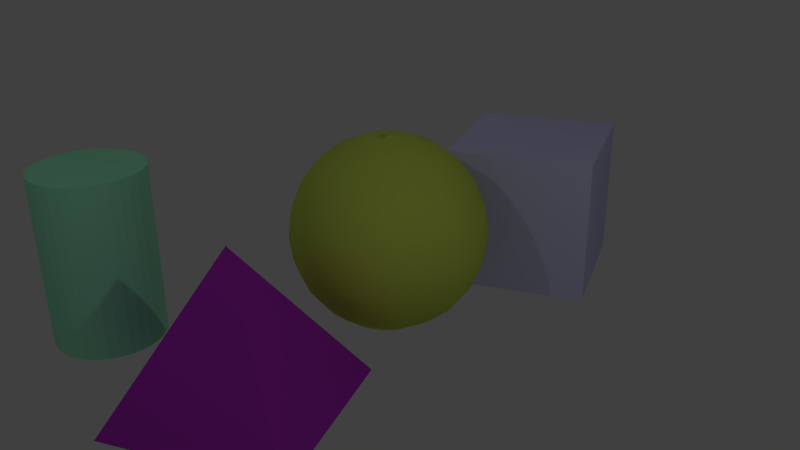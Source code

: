 # Source: testnurbs-all-textured.blend  (saved by Blender 2.74.0; exported with 4.5.12 LTS)
import bpy
from mathutils import Matrix  # noqa: F401  (used for matrix-valued properties, if any)

bpy.ops.wm.read_factory_settings(use_empty=True)
scene = bpy.context.scene
scene.name = 'Scene'

# ---- collections
col_collection_1 = bpy.data.collections.new('Collection 1'); scene.collection.children.link(col_collection_1)

# ---- materials (node trees are filled in below, after node groups)
mat_wire_087224143 = bpy.data.materials.new('wire_087224143')
mat_wire_087224143.alpha_threshold = 0.0
mat_wire_087224143.use_transparent_shadow = False
mat_wire_087224143.diffuse_color = (0.3412, 0.8784, 0.5608, 1.0)
mat_wire_087224143.specular_color = (0.35, 0.35, 0.35)
mat_wire_087224143.roughness = 0.5
mat_wire_087224143.specular_intensity = 1.0
mat_wire_108008136 = bpy.data.materials.new('wire_108008136')
mat_wire_108008136.alpha_threshold = 0.0
mat_wire_108008136.use_transparent_shadow = False
mat_wire_108008136.diffuse_color = (0.4235, 0.0314, 0.5333, 1.0)
mat_wire_108008136.specular_color = (0.35, 0.35, 0.35)
mat_wire_108008136.roughness = 0.5
mat_wire_108008136.specular_intensity = 1.0
mat_wire_148177026 = bpy.data.materials.new('wire_148177026')
mat_wire_148177026.alpha_threshold = 0.0
mat_wire_148177026.use_transparent_shadow = False
mat_wire_148177026.diffuse_color = (0.5804, 0.6941, 0.102, 1.0)
mat_wire_148177026.specular_color = (0.35, 0.35, 0.35)
mat_wire_148177026.roughness = 0.5
mat_wire_148177026.specular_intensity = 1.0
mat_wire_154154229 = bpy.data.materials.new('wire_154154229')
mat_wire_154154229.alpha_threshold = 0.0
mat_wire_154154229.use_transparent_shadow = False
mat_wire_154154229.diffuse_color = (0.6039, 0.6039, 0.898, 1.0)
mat_wire_154154229.specular_color = (0.35, 0.35, 0.35)
mat_wire_154154229.roughness = 0.5
mat_wire_154154229.specular_intensity = 1.0

# ---- material node trees

# ---- world
world_world = bpy.data.worlds.new('World'); scene.world = world_world
world_world.color = (0.05088, 0.05088, 0.05088)
world_world.use_sun_shadow = False
world_world.sun_shadow_jitter_overblur = 0.0
world_world.cycles.sampling_method = 'MANUAL'
world_world.cycles.sample_map_resolution = 256

# ---- cameras
cam_camera = bpy.data.cameras.new('Camera')
cam_camera.clip_end = 100.0
cam_camera.lens = 35.0
cam_camera.sensor_width = 32.0
cam_camera.sensor_height = 18.0
cam_camera.ortho_scale = 7.314
cam_camera.dof.focus_distance = 0.0
cam_camera.dof.aperture_fstop = 128.0

# ---- lights
light_lamp_001 = bpy.data.lights.new('Lamp.001', 'POINT')
light_lamp_001.transmission_factor = 0.0
light_lamp_001.cutoff_distance = 30.0
light_lamp_001.energy = 100.0
light_lamp_001.shadow_buffer_clip_start = 1.001
light_lamp_001.shadow_soft_size = 0.1
light_lamp_001.shadow_maximum_resolution = 0.006
light_lamp_001.use_absolute_resolution = True
light_lamp_001.cycles.use_multiple_importance_sampling = False
light_lamp_003 = bpy.data.lights.new('Lamp.003', 'POINT')
light_lamp_003.transmission_factor = 0.0
light_lamp_003.cutoff_distance = 30.0
light_lamp_003.energy = 100.0
light_lamp_003.shadow_buffer_clip_start = 1.001
light_lamp_003.shadow_soft_size = 0.1
light_lamp_003.shadow_maximum_resolution = 0.006
light_lamp_003.use_absolute_resolution = True
light_lamp_003.cycles.use_multiple_importance_sampling = False
light_lamp_002 = bpy.data.lights.new('Lamp.002', 'POINT')
light_lamp_002.transmission_factor = 0.0
light_lamp_002.cutoff_distance = 30.0
light_lamp_002.energy = 100.0
light_lamp_002.shadow_buffer_clip_start = 1.001
light_lamp_002.shadow_soft_size = 0.1
light_lamp_002.shadow_maximum_resolution = 0.006
light_lamp_002.use_absolute_resolution = True
light_lamp_002.cycles.use_multiple_importance_sampling = False
light_lamp = bpy.data.lights.new('Lamp', 'POINT')
light_lamp.transmission_factor = 0.0
light_lamp.cutoff_distance = 30.0
light_lamp.energy = 100.0
light_lamp.shadow_buffer_clip_start = 1.001
light_lamp.shadow_soft_size = 0.1
light_lamp.shadow_maximum_resolution = 0.006
light_lamp.use_absolute_resolution = True
light_lamp.cycles.use_multiple_importance_sampling = False

# ---- meshes
me_cylinder_001 = bpy.data.meshes.new('Cylinder.001')
me_cylinder_001.from_pydata([(0.0, 0.7254, -1.156), (0.0, 0.7254, 1.156), (0.1415, 0.7115, -1.156), (0.1415, 0.7115, 1.156), (0.2776, 0.6702, -1.156), (0.2776, 0.6702, 1.156), (0.403, 0.6032, -1.156), (0.403, 0.6032, 1.156), (0.5129, 0.5129, -1.156), (0.5129, 0.5129, 1.156), (0.6032, 0.403, -1.156), (0.6032, 0.403, 1.156), (0.6702, 0.2776, -1.156), (0.6702, 0.2776, 1.156), (0.7115, 0.1415, -1.156), (0.7115, 0.1415, 1.156), (0.7254, 5.477e-08, -1.156), (0.7254, 5.477e-08, 1.156), (0.7115, -0.1415, -1.156), (0.7115, -0.1415, 1.156), (0.6702, -0.2776, -1.156), (0.6702, -0.2776, 1.156), (0.6032, -0.403, -1.156), (0.6032, -0.403, 1.156), (0.5129, -0.5129, -1.156), (0.5129, -0.5129, 1.156), (0.403, -0.6032, -1.156), (0.403, -0.6032, 1.156), (0.2776, -0.6702, -1.156), (0.2776, -0.6702, 1.156), (0.1415, -0.7115, -1.156), (0.1415, -0.7115, 1.156), (-2.364e-07, -0.7254, -1.156), (-2.364e-07, -0.7254, 1.156), (-0.1415, -0.7115, -1.156), (-0.1415, -0.7115, 1.156), (-0.2776, -0.6702, -1.156), (-0.2776, -0.6702, 1.156), (-0.403, -0.6032, -1.156), (-0.403, -0.6032, 1.156), (-0.5129, -0.5129, -1.156), (-0.5129, -0.5129, 1.156), (-0.6032, -0.403, -1.156), (-0.6032, -0.403, 1.156), (-0.6702, -0.2776, -1.156), (-0.6702, -0.2776, 1.156), (-0.7115, -0.1415, -1.156), (-0.7115, -0.1415, 1.156), (-0.7254, 7.005e-07, -1.156), (-0.7254, 7.005e-07, 1.156), (-0.7115, 0.1415, -1.156), (-0.7115, 0.1415, 1.156), (-0.6702, 0.2776, -1.156), (-0.6702, 0.2776, 1.156), (-0.6032, 0.403, -1.156), (-0.6032, 0.403, 1.156), (-0.5129, 0.5129, -1.156), (-0.5129, 0.5129, 1.156), (-0.403, 0.6032, -1.156), (-0.403, 0.6032, 1.156), (-0.2776, 0.6702, -1.156), (-0.2776, 0.6702, 1.156), (-0.1415, 0.7115, -1.156), (-0.1415, 0.7115, 1.156), (-1.182e-07, 0.0, 1.156), (-1.182e-07, 0.0, -1.156)], [], [(1, 3, 2), (3, 5, 4), (5, 7, 6), (7, 9, 8), (9, 11, 10), (11, 13, 12), (13, 15, 14), (15, 17, 16), (17, 19, 18), (19, 21, 20), (21, 23, 22), (23, 25, 24), (25, 27, 26), (27, 29, 28), (29, 31, 30), (31, 33, 32), (33, 35, 34), (35, 37, 36), (37, 39, 38), (39, 41, 40), (41, 43, 42), (43, 45, 44), (45, 47, 46), (47, 49, 48), (49, 51, 50), (51, 53, 52), (53, 55, 54), (55, 57, 56), (57, 59, 58), (59, 61, 60), (29, 64, 31), (63, 1, 0), (61, 63, 62), (33, 31, 64), (27, 64, 29), (25, 64, 27), (23, 64, 25), (21, 64, 23), (19, 64, 21), (17, 64, 19), (15, 64, 17), (13, 64, 15), (11, 64, 13), (9, 64, 11), (7, 64, 9), (5, 64, 7), (3, 64, 5), (1, 64, 3), (63, 64, 1), (61, 64, 63), (59, 64, 61), (57, 64, 59), (55, 64, 57), (53, 64, 55), (51, 64, 53), (49, 64, 51), (47, 64, 49), (45, 64, 47), (43, 64, 45), (41, 64, 43), (39, 64, 41), (37, 64, 39), (35, 64, 37), (33, 64, 35), (32, 65, 30), (30, 65, 28), (28, 65, 26), (26, 65, 24), (24, 65, 22), (22, 65, 20), (20, 65, 18), (18, 65, 16), (16, 65, 14), (14, 65, 12), (12, 65, 10), (10, 65, 8), (8, 65, 6), (6, 65, 4), (4, 65, 2), (2, 65, 0), (0, 65, 62), (62, 65, 60), (60, 65, 58), (58, 65, 56), (56, 65, 54), (54, 65, 52), (52, 65, 50), (50, 65, 48), (48, 65, 46), (46, 65, 44), (44, 65, 42), (42, 65, 40), (40, 65, 38), (38, 65, 36), (36, 65, 34), (32, 34, 65), (0, 1, 2), (2, 3, 4), (4, 5, 6), (6, 7, 8), (8, 9, 10), (10, 11, 12), (12, 13, 14), (14, 15, 16), (16, 17, 18), (18, 19, 20), (20, 21, 22), (22, 23, 24), (24, 25, 26), (26, 27, 28), (28, 29, 30), (30, 31, 32), (32, 33, 34), (34, 35, 36), (36, 37, 38), (38, 39, 40), (40, 41, 42), (42, 43, 44), (44, 45, 46), (46, 47, 48), (48, 49, 50), (50, 51, 52), (52, 53, 54), (54, 55, 56), (56, 57, 58), (58, 59, 60), (62, 63, 0), (60, 61, 62)])
_uv = me_cylinder_001.uv_layers.new(name='UVMap')
_uv.uv.foreach_set('vector', [0.7499, 0.5082, 0.7187, 0.5082, 0.7187, 0.000145, 0.7187, 0.5082, 0.6874, 0.5082, 0.6874, 0.0001459, 0.6874, 0.5082, 0.6562, 0.5082, 0.6562, 0.0001468, 0.6562, 0.5082, 0.625, 0.5082, 0.625, 0.0001476, 0.625, 0.5082, 0.5937, 0.5082, 0.5937, 0.0001484, 0.5937, 0.5082, 0.5625, 0.5082, 0.5625, 0.0001492, 0.5625, 0.5082, 0.5312, 0.5082, 0.5312, 0.0001498, 0.5312, 0.5082, 0.5, 0.5082, 0.5, 0.0001505, 0.5, 0.5082, 0.4688, 0.5082, 0.4687, 0.0001511, 0.4688, 0.5082, 0.4375, 0.5082, 0.4375, 0.0001517, 0.4375, 0.5082, 0.4063, 0.5082, 0.4063, 0.0001522, 0.4063, 0.5082, 0.375, 0.5082, 0.375, 0.0001527, 0.375, 0.5082, 0.3438, 0.5082, 0.3438, 0.0001531, 0.3438, 0.5082, 0.3126, 0.5082, 0.3125, 0.0001535, 0.3126, 0.5082, 0.2813, 0.5082, 0.2813, 0.0001538, 0.2813, 0.5082, 0.2501, 0.5082, 0.2501, 0.0001541, 0.2501, 0.5082, 0.2188, 0.5082, 0.2188, 0.0001544, 0.2188, 0.5082, 0.1876, 0.5082, 0.1876, 0.0001546, 0.1876, 0.5082, 0.1563, 0.5082, 0.1563, 0.0001547, 0.1563, 0.5082, 0.1251, 0.5082, 0.1251, 0.0001548, 0.1251, 0.5082, 0.09386, 0.5082, 0.09386, 0.0001549, 0.09386, 0.5082, 0.06262, 0.5082, 0.06262, 0.0001549, 0.06262, 0.5082, 0.03138, 0.5082, 0.03138, 0.0001548, 0.03138, 0.5082, 0.0001347, 0.5082, 0.0001371, 0.0001547, 0.9999, 0.5082, 0.9686, 0.5082, 0.9686, 0.0001361, 0.9686, 0.5082, 0.9374, 0.5082, 0.9374, 0.0001373, 0.9374, 0.5082, 0.9061, 0.5082, 0.9061, 0.0001386, 0.9061, 0.5082, 0.8749, 0.5082, 0.8749, 0.0001398, 0.8749, 0.5082, 0.8437, 0.5082, 0.8436, 0.0001409, 0.8437, 0.5082, 0.8124, 0.5082, 0.8124, 0.000142, 0.5773, 0.5439, 0.4762, 0.6671, 0.5513, 0.5265, 0.7812, 0.5082, 0.7499, 0.5082, 0.7499, 0.000144, 0.8124, 0.5082, 0.7812, 0.5082, 0.7812, 0.000143, 0.5225, 0.5146, 0.5513, 0.5265, 0.4762, 0.6671, 0.5994, 0.566, 0.4762, 0.6671, 0.5773, 0.5439, 0.6168, 0.592, 0.4762, 0.6671, 0.5994, 0.566, 0.6287, 0.6208, 0.4762, 0.6671, 0.6168, 0.592, 0.6348, 0.6515, 0.4762, 0.6671, 0.6287, 0.6208, 0.6348, 0.6827, 0.4762, 0.6671, 0.6348, 0.6515, 0.6287, 0.7134, 0.4762, 0.6671, 0.6348, 0.6827, 0.6168, 0.7422, 0.4762, 0.6671, 0.6287, 0.7134, 0.5994, 0.7682, 0.4762, 0.6671, 0.6168, 0.7422, 0.5773, 0.7903, 0.4762, 0.6671, 0.5994, 0.7682, 0.5513, 0.8076, 0.4762, 0.6671, 0.5773, 0.7903, 0.5225, 0.8196, 0.4762, 0.6671, 0.5513, 0.8076, 0.4918, 0.8257, 0.4762, 0.6671, 0.5225, 0.8196, 0.4606, 0.8257, 0.4762, 0.6671, 0.4918, 0.8257, 0.4299, 0.8196, 0.4762, 0.6671, 0.4606, 0.8257, 0.4011, 0.8076, 0.4762, 0.6671, 0.4299, 0.8196, 0.3751, 0.7903, 0.4762, 0.6671, 0.4011, 0.8076, 0.353, 0.7682, 0.4762, 0.6671, 0.3751, 0.7903, 0.3357, 0.7422, 0.4762, 0.6671, 0.353, 0.7682, 0.3237, 0.7134, 0.4762, 0.6671, 0.3357, 0.7422, 0.3176, 0.6827, 0.4762, 0.6671, 0.3237, 0.7134, 0.3176, 0.6515, 0.4762, 0.6671, 0.3176, 0.6827, 0.3237, 0.6208, 0.4762, 0.6671, 0.3176, 0.6515, 0.3357, 0.592, 0.4762, 0.6671, 0.3237, 0.6208, 0.353, 0.566, 0.4762, 0.6671, 0.3357, 0.592, 0.3751, 0.5439, 0.4762, 0.6671, 0.353, 0.566, 0.4011, 0.5265, 0.4762, 0.6671, 0.3751, 0.5439, 0.4299, 0.5146, 0.4762, 0.6671, 0.4011, 0.5265, 0.4606, 0.5085, 0.4762, 0.6671, 0.4299, 0.5146, 0.4918, 0.5085, 0.4762, 0.6671, 0.4606, 0.5085, 0.5225, 0.5146, 0.4762, 0.6671, 0.4918, 0.5085, 0.205, 0.8196, 0.1587, 0.6671, 0.2339, 0.8076, 0.2339, 0.8076, 0.1587, 0.6671, 0.2598, 0.7903, 0.2598, 0.7903, 0.1587, 0.6671, 0.2819, 0.7682, 0.2819, 0.7682, 0.1587, 0.6671, 0.2993, 0.7422, 0.2993, 0.7422, 0.1587, 0.6671, 0.3112, 0.7134, 0.3112, 0.7134, 0.1587, 0.6671, 0.3173, 0.6827, 0.3173, 0.6827, 0.1587, 0.6671, 0.3173, 0.6515, 0.3173, 0.6515, 0.1587, 0.6671, 0.3112, 0.6208, 0.3112, 0.6208, 0.1587, 0.6671, 0.2993, 0.592, 0.2993, 0.592, 0.1587, 0.6671, 0.2819, 0.566, 0.2819, 0.566, 0.1587, 0.6671, 0.2598, 0.5439, 0.2598, 0.5439, 0.1587, 0.6671, 0.2339, 0.5265, 0.2339, 0.5265, 0.1587, 0.6671, 0.205, 0.5146, 0.205, 0.5146, 0.1587, 0.6671, 0.1744, 0.5085, 0.1744, 0.5085, 0.1587, 0.6671, 0.1431, 0.5085, 0.1431, 0.5085, 0.1587, 0.6671, 0.1125, 0.5146, 0.1125, 0.5146, 0.1587, 0.6671, 0.08361, 0.5265, 0.08361, 0.5265, 0.1587, 0.6671, 0.05763, 0.5439, 0.05763, 0.5439, 0.1587, 0.6671, 0.03554, 0.566, 0.03554, 0.566, 0.1587, 0.6671, 0.01819, 0.592, 0.01819, 0.592, 0.1587, 0.6671, 0.00623, 0.6208, 0.00623, 0.6208, 0.1587, 0.6671, 0.0001347, 0.6515, 0.0001347, 0.6515, 0.1587, 0.6671, 0.0001347, 0.6827, 0.0001347, 0.6827, 0.1587, 0.6671, 0.00623, 0.7134, 0.00623, 0.7134, 0.1587, 0.6671, 0.01819, 0.7422, 0.01819, 0.7422, 0.1587, 0.6671, 0.03554, 0.7682, 0.03554, 0.7682, 0.1587, 0.6671, 0.05763, 0.7903, 0.05763, 0.7903, 0.1587, 0.6671, 0.08361, 0.8076, 0.08361, 0.8076, 0.1587, 0.6671, 0.1125, 0.8196, 0.1125, 0.8196, 0.1587, 0.6671, 0.1431, 0.8257, 0.1431, 0.8257, 0.1587, 0.6671, 0.1744, 0.8257, 0.205, 0.8196, 0.1744, 0.8257, 0.1587, 0.6671, 0.7499, 0.000144, 0.7499, 0.5082, 0.7187, 0.000145, 0.7187, 0.000145, 0.7187, 0.5082, 0.6874, 0.0001459, 0.6874, 0.0001459, 0.6874, 0.5082, 0.6562, 0.0001468, 0.6562, 0.0001468, 0.6562, 0.5082, 0.625, 0.0001476, 0.625, 0.0001476, 0.625, 0.5082, 0.5937, 0.0001484, 0.5937, 0.0001484, 0.5937, 0.5082, 0.5625, 0.0001492, 0.5625, 0.0001492, 0.5625, 0.5082, 0.5312, 0.0001498, 0.5312, 0.0001498, 0.5312, 0.5082, 0.5, 0.0001505, 0.5, 0.0001505, 0.5, 0.5082, 0.4687, 0.0001511, 0.4687, 0.0001511, 0.4688, 0.5082, 0.4375, 0.0001517, 0.4375, 0.0001517, 0.4375, 0.5082, 0.4063, 0.0001522, 0.4063, 0.0001522, 0.4063, 0.5082, 0.375, 0.0001527, 0.375, 0.0001527, 0.375, 0.5082, 0.3438, 0.0001531, 0.3438, 0.0001531, 0.3438, 0.5082, 0.3125, 0.0001535, 0.3125, 0.0001535, 0.3126, 0.5082, 0.2813, 0.0001538, 0.2813, 0.0001538, 0.2813, 0.5082, 0.2501, 0.0001541, 0.2501, 0.0001541, 0.2501, 0.5082, 0.2188, 0.0001544, 0.2188, 0.0001544, 0.2188, 0.5082, 0.1876, 0.0001546, 0.1876, 0.0001546, 0.1876, 0.5082, 0.1563, 0.0001547, 0.1563, 0.0001547, 0.1563, 0.5082, 0.1251, 0.0001548, 0.1251, 0.0001548, 0.1251, 0.5082, 0.09386, 0.0001549, 0.09386, 0.0001549, 0.09386, 0.5082, 0.06262, 0.0001549, 0.06262, 0.0001549, 0.06262, 0.5082, 0.03138, 0.0001548, 0.03138, 0.0001548, 0.03138, 0.5082, 0.0001371, 0.0001547, 0.9998, 0.0001347, 0.9999, 0.5082, 0.9686, 0.0001361, 0.9686, 0.0001361, 0.9686, 0.5082, 0.9374, 0.0001373, 0.9374, 0.0001373, 0.9374, 0.5082, 0.9061, 0.0001386, 0.9061, 0.0001386, 0.9061, 0.5082, 0.8749, 0.0001398, 0.8749, 0.0001398, 0.8749, 0.5082, 0.8436, 0.0001409, 0.8436, 0.0001409, 0.8437, 0.5082, 0.8124, 0.000142, 0.7812, 0.000143, 0.7812, 0.5082, 0.7499, 0.000144, 0.8124, 0.000142, 0.8124, 0.5082, 0.7812, 0.000143])
me_cylinder_001.materials.append(mat_wire_087224143)
me_cylinder_001.use_remesh_preserve_volume = False
me_cylinder_001.use_remesh_preserve_attributes = False
me_cylinder_001.use_mirror_vertex_groups = False
me_cylinder_001.update()
me_pyramid = bpy.data.meshes.new('Pyramid')
me_pyramid.from_pydata([(-1.018, -2.384e-07, 0.7865), (-1.018, -4.768e-07, -0.7919), (1.018, -4.768e-07, -0.7919), (1.018, -2.384e-07, 0.7865), (0.0, 1.715, -2.794e-07)], [], [(1, 2, 3), (1, 3, 0), (1, 0, 4), (4, 2, 1), (4, 3, 2), (3, 4, 0)])
_uv = me_pyramid.uv_layers.new(name='UVMap')
_uv.uv.foreach_set('vector', [0.9805, 0.9805, 0.9961, 0.9805, 0.9961, 0.9961, 0.9805, 0.9805, 0.9961, 0.9961, 0.9805, 0.9961, 0.9785, 0.9785, 0.001953, 0.9785, 0.4884, 0.4884, 0.4884, 0.4884, 0.9785, 0.001953, 0.9785, 0.9785, 0.4884, 0.4884, 0.001953, 0.001953, 0.9785, 0.001953, 0.001953, 0.001953, 0.4884, 0.4884, 0.001953, 0.9785])
me_pyramid.materials.append(mat_wire_108008136)
me_pyramid.use_remesh_preserve_volume = False
me_pyramid.use_remesh_preserve_attributes = False
me_pyramid.use_mirror_vertex_groups = False
me_pyramid.update()
me_sphere = bpy.data.meshes.new('Sphere')
me_sphere.from_pydata([(0.0, 0.1702, -1.293), (0.3196, 0.0, -1.265), (0.0, 0.0, -1.305), (0.0, 0.4993, -1.205), (0.0, 0.6523, -1.13), (0.2768, 0.6523, -1.096), (0.3086, 0.3376, -1.221), (0.0, 0.3376, -1.26), (0.0, 0.7941, -1.036), (0.0, 0.9224, -0.9236), (0.2262, 0.9224, -0.8956), (0.0, 1.035, -0.7954), (0.0, 1.13, -0.6523), (0.1598, 1.13, -0.6325), (0.0608, 1.26, -0.3272), (0.0815, 1.26, -0.3227), (0.0402, 1.26, -0.3303), (0.0, 1.26, -0.3328), (0.0, 1.205, -0.4967), (0.0, 1.305, 0.0), (0.0, 1.293, -0.1656), (0.0, 1.305, 0.0), (-0.0788, -1.13, -0.6475), (0.0, -1.13, -0.6523), (0.0, -1.205, -0.4967), (0.0, -1.26, -0.3328), (0.0, -1.293, -0.1656), (0.0, -1.305, 0.0), (-0.1598, -1.13, -0.6325), (0.0, -1.035, -0.7954), (0.0, -0.9224, -0.9236), (-0.2262, -0.9224, -0.8956), (0.0, -0.7941, -1.036), (-0.2768, -0.6523, -1.096), (0.0, -0.6523, -1.13), (0.0, -0.4993, -1.205), (-0.3086, -0.3376, -1.221), (0.0, -0.3376, -1.26), (0.0, -0.1702, -1.293), (-0.3196, 0.0, -1.265), (-0.3086, 0.3376, -1.221), (-0.2768, 0.6523, -1.096), (-0.2262, 0.9224, -0.8956), (-0.1598, 1.13, -0.6325), (-0.0402, 1.26, -0.3303), (-0.0608, 1.26, -0.3272), (-0.0815, 1.26, -0.3227), (0.0, -1.305, 0.0), (-0.319, -1.13, -0.569), (-0.4517, -0.9224, -0.8056), (-0.5526, -0.6523, -0.9856), (-0.6161, -0.3376, -1.099), (-0.638, 0.0, -1.138), (-0.6161, 0.3376, -1.099), (-0.5526, 0.6523, -0.9856), (-0.4517, 0.9224, -0.8057), (-0.319, 1.13, -0.569), (-0.1627, 1.26, -0.2903), (-0.4599, -1.13, -0.4598), (-0.569, -1.13, -0.319), (-0.6512, -0.9224, -0.651), (-0.8056, -0.9224, -0.4517), (-0.7966, -0.6523, -0.7964), (-0.9856, -0.6523, -0.5526), (-0.8881, -0.3376, -0.8879), (-1.099, -0.3376, -0.6161), (-0.9198, 0.0, -0.9196), (-1.138, 0.0, -0.638), (-0.8881, 0.3376, -0.8879), (-1.099, 0.3376, -0.6161), (-0.7966, 0.6523, -0.7964), (-0.9856, 0.6523, -0.5526), (-0.6512, 0.9224, -0.651), (-0.8057, 0.9224, -0.4517), (-0.4599, 1.13, -0.4598), (-0.569, 1.13, -0.319), (-0.2003, 1.26, -0.265), (-0.2346, 1.26, -0.2346), (-0.2903, 1.26, -0.1627), (-0.636, -1.13, -0.1629), (-0.6585, -1.13, 0.0), (-0.6363, -1.13, 0.1629), (0.0, -1.305, 0.0), (-0.569, -1.13, 0.319), (-0.9005, -0.9224, -0.2306), (-0.9324, -0.9224, 0.0), (-0.9009, -0.9224, 0.2306), (-0.8056, -0.9224, 0.4517), (-1.102, -0.6523, -0.2821), (-1.141, -0.6523, 0.0), (-1.102, -0.6523, 0.2821), (-0.9856, -0.6523, 0.5526), (-1.228, -0.3376, -0.3145), (-1.272, -0.3376, 0.0), (-1.229, -0.3376, 0.3145), (-1.099, -0.3376, 0.6161), (-1.272, 0.0, -0.3258), (-1.317, 0.0, 0.0), (-1.273, 0.0, 0.3258), (-1.138, 0.0, 0.638), (-1.228, 0.3376, -0.3145), (-1.272, 0.3376, 0.0), (-1.229, 0.3376, 0.3145), (-1.099, 0.3376, 0.6161), (-1.102, 0.6523, -0.2821), (-1.141, 0.6523, 0.0), (-1.102, 0.6523, 0.2821), (-0.9856, 0.6523, 0.5526), (-0.9005, 0.9224, -0.2306), (-0.9324, 0.9224, 0.0), (-0.9009, 0.9224, 0.2306), (-0.8057, 0.9224, 0.4517), (-0.636, 1.13, -0.1629), (-0.6585, 1.13, 0.0), (-0.6363, 1.13, 0.1629), (-0.569, 1.13, 0.319), (-0.3244, 1.26, -0.0831), (-0.3359, 1.26, 0.0), (-0.3246, 1.26, 0.0831), (-0.2903, 1.26, 0.1627), (0.0, 1.305, 0.0), (-0.319, -1.13, 0.569), (-0.4517, -0.9224, 0.8056), (-0.5526, -0.6523, 0.9856), (-0.6161, -0.3376, 1.099), (-0.638, 0.0, 1.138), (-0.6161, 0.3376, 1.099), (-0.5526, 0.6523, 0.9856), (-0.4517, 0.9224, 0.8057), (-0.319, 1.13, 0.569), (-0.1627, 1.26, 0.2903), (-0.1631, -1.13, 0.6325), (0.0, -1.13, 0.6523), (-0.231, -0.9224, 0.8956), (0.0, -0.9224, 0.9236), (-0.2826, -0.6523, 1.096), (0.0, -0.6523, 1.13), (-0.3151, -0.3376, 1.221), (0.0, -0.3376, 1.26), (-0.3263, 0.0, 1.265), (0.0, 0.0, 1.305), (-0.3151, 0.3376, 1.221), (0.0, 0.3376, 1.26), (-0.2826, 0.6523, 1.096), (0.0, 0.6523, 1.13), (-0.231, 0.9224, 0.8956), (0.0, 0.9224, 0.9236), (-0.1631, 1.13, 0.6325), (0.0, 1.13, 0.6523), (-0.0832, 1.26, 0.3227), (0.0, 1.26, 0.3328), (0.1631, -1.13, 0.6325), (0.0, -1.305, 0.0), (0.319, -1.13, 0.569), (0.231, -0.9224, 0.8956), (0.4517, -0.9224, 0.8056), (0.2826, -0.6523, 1.096), (0.5526, -0.6523, 0.9856), (0.3151, -0.3376, 1.221), (0.6161, -0.3376, 1.099), (0.3263, 0.0, 1.265), (0.638, 0.0, 1.138), (0.3151, 0.3376, 1.221), (0.6161, 0.3376, 1.099), (0.2826, 0.6523, 1.096), (0.5526, 0.6523, 0.9856), (0.231, 0.9224, 0.8956), (0.4517, 0.9224, 0.8057), (0.1631, 1.13, 0.6325), (0.319, 1.13, 0.569), (0.0832, 1.26, 0.3227), (0.1627, 1.26, 0.2903), (0.0, 1.305, 0.0), (0.569, -1.13, 0.319), (0.8056, -0.9224, 0.4517), (0.9856, -0.6523, 0.5526), (1.099, -0.3376, 0.6161), (1.138, 0.0, 0.638), (1.099, 0.3376, 0.6161), (0.9856, 0.6523, 0.5526), (0.8057, 0.9224, 0.4517), (0.569, 1.13, 0.319), (0.2903, 1.26, 0.1627), (0.6363, -1.13, 0.1629), (0.6585, -1.13, 0.0), (0.636, -1.13, -0.1629), (0.569, -1.13, -0.319), (0.9009, -0.9224, 0.2306), (0.9324, -0.9224, 0.0), (0.9005, -0.9224, -0.2306), (0.8056, -0.9224, -0.4517), (1.102, -0.6523, 0.2821), (1.141, -0.6523, 0.0), (1.102, -0.6523, -0.2821), (0.9856, -0.6523, -0.5526), (1.229, -0.3376, 0.3145), (1.272, -0.3376, 0.0), (1.228, -0.3376, -0.3145), (1.099, -0.3376, -0.6161), (1.273, 0.0, 0.3258), (1.317, 0.0, 0.0), (1.272, 0.0, -0.3258), (1.138, 0.0, -0.638), (1.229, 0.3376, 0.3145), (1.272, 0.3376, 0.0), (1.228, 0.3376, -0.3145), (1.099, 0.3376, -0.6161), (1.102, 0.6523, 0.2821), (1.141, 0.6523, 0.0), (1.102, 0.6523, -0.2821), (0.9856, 0.6523, -0.5526), (0.9009, 0.9224, 0.2306), (0.9324, 0.9224, 0.0), (0.9005, 0.9224, -0.2306), (0.8057, 0.9224, -0.4517), (0.6363, 1.13, 0.1629), (0.6585, 1.13, 0.0), (0.636, 1.13, -0.1629), (0.569, 1.13, -0.319), (0.3246, 1.26, 0.0831), (0.3359, 1.26, 0.0), (0.3244, 1.26, -0.0831), (0.2903, 1.26, -0.1627), (0.4599, -1.13, -0.4598), (0.319, -1.13, -0.569), (0.6512, -0.9224, -0.651), (0.4517, -0.9224, -0.8056), (0.7966, -0.6523, -0.7964), (0.5526, -0.6523, -0.9856), (0.8881, -0.3376, -0.8879), (0.6161, -0.3376, -1.099), (0.9198, 0.0, -0.9196), (0.638, 0.0, -1.138), (0.8881, 0.3376, -0.8879), (0.6161, 0.3376, -1.099), (0.7966, 0.6523, -0.7964), (0.5526, 0.6523, -0.9856), (0.6512, 0.9224, -0.651), (0.4517, 0.9224, -0.8057), (0.4599, 1.13, -0.4598), (0.319, 1.13, -0.569), (0.2346, 1.26, -0.2346), (0.2003, 1.26, -0.265), (0.1627, 1.26, -0.2903), (0.1598, -1.13, -0.6325), (0.2262, -0.9224, -0.8956), (0.2768, -0.6523, -1.096), (0.3086, -0.3376, -1.221), (0.0788, -1.13, -0.6475)], [], [(0, 1, 2), (3, 4, 5), (3, 5, 6), (3, 6, 7), (8, 9, 10), (8, 10, 5), (8, 5, 4), (11, 12, 13), (11, 13, 10), (11, 10, 9), (14, 15, 13), (16, 14, 13), (17, 16, 13), (18, 17, 13), (12, 18, 13), (15, 14, 19), (14, 16, 19), (20, 21, 19), (20, 19, 16), (20, 16, 17), (22, 23, 24), (22, 24, 25), (22, 25, 26), (22, 26, 27), (27, 28, 22), (22, 29, 23), (22, 30, 29), (31, 30, 22), (28, 31, 22), (32, 30, 31), (32, 31, 33), (32, 33, 34), (35, 34, 33), (35, 33, 36), (35, 36, 37), (38, 37, 36), (38, 36, 39), (38, 39, 2), (0, 2, 39), (0, 39, 40), (0, 40, 7), (3, 7, 40), (3, 40, 41), (3, 41, 4), (8, 4, 41), (8, 41, 42), (8, 42, 9), (11, 9, 42), (11, 42, 43), (11, 43, 12), (44, 17, 18), (44, 18, 12), (45, 44, 12), (46, 45, 12), (43, 46, 12), (20, 17, 44), (20, 44, 21), (44, 45, 21), (45, 46, 21), (27, 47, 48), (27, 48, 28), (28, 48, 49), (28, 49, 31), (31, 49, 50), (31, 50, 33), (33, 50, 51), (33, 51, 36), (36, 51, 52), (36, 52, 39), (39, 52, 53), (39, 53, 40), (40, 53, 54), (40, 54, 41), (41, 54, 55), (41, 55, 42), (42, 55, 56), (42, 56, 43), (43, 56, 57), (43, 57, 46), (46, 57, 19), (46, 19, 21), (47, 58, 48), (47, 59, 58), (48, 58, 60), (48, 60, 49), (58, 59, 61), (58, 61, 60), (49, 60, 62), (49, 62, 50), (60, 61, 63), (60, 63, 62), (50, 62, 64), (50, 64, 51), (62, 63, 65), (62, 65, 64), (51, 64, 66), (51, 66, 52), (64, 65, 67), (64, 67, 66), (52, 66, 68), (52, 68, 53), (66, 67, 69), (66, 69, 68), (53, 68, 70), (53, 70, 54), (68, 69, 71), (68, 71, 70), (54, 70, 72), (54, 72, 55), (70, 71, 73), (70, 73, 72), (55, 72, 74), (55, 74, 56), (72, 73, 75), (72, 75, 74), (76, 57, 56), (76, 56, 74), (76, 74, 77), (74, 75, 78), (74, 78, 77), (57, 76, 19), (76, 77, 19), (77, 78, 19), (47, 79, 59), (47, 80, 79), (47, 81, 80), (82, 83, 81), (59, 79, 84), (59, 84, 61), (79, 80, 85), (79, 85, 84), (80, 81, 86), (80, 86, 85), (81, 83, 87), (81, 87, 86), (61, 84, 88), (61, 88, 63), (84, 85, 89), (84, 89, 88), (85, 86, 90), (85, 90, 89), (86, 87, 91), (86, 91, 90), (63, 88, 92), (63, 92, 65), (88, 89, 93), (88, 93, 92), (89, 90, 94), (89, 94, 93), (90, 91, 95), (90, 95, 94), (65, 92, 96), (65, 96, 67), (92, 93, 97), (92, 97, 96), (93, 94, 98), (93, 98, 97), (94, 95, 99), (94, 99, 98), (67, 96, 100), (67, 100, 69), (96, 97, 101), (96, 101, 100), (97, 98, 102), (97, 102, 101), (98, 99, 103), (98, 103, 102), (69, 100, 104), (69, 104, 71), (100, 101, 105), (100, 105, 104), (101, 102, 106), (101, 106, 105), (102, 103, 107), (102, 107, 106), (71, 104, 108), (71, 108, 73), (104, 105, 109), (104, 109, 108), (105, 106, 110), (105, 110, 109), (106, 107, 111), (106, 111, 110), (73, 108, 112), (73, 112, 75), (108, 109, 113), (108, 113, 112), (109, 110, 114), (109, 114, 113), (110, 111, 115), (110, 115, 114), (75, 112, 116), (75, 116, 78), (112, 113, 117), (112, 117, 116), (113, 114, 118), (113, 118, 117), (114, 115, 119), (114, 119, 118), (78, 116, 19), (116, 117, 19), (117, 118, 120), (118, 119, 120), (82, 121, 83), (83, 121, 122), (83, 122, 87), (87, 122, 123), (87, 123, 91), (91, 123, 124), (91, 124, 95), (95, 124, 125), (95, 125, 99), (99, 125, 126), (99, 126, 103), (103, 126, 127), (103, 127, 107), (107, 127, 128), (107, 128, 111), (111, 128, 129), (111, 129, 115), (115, 129, 130), (115, 130, 119), (119, 130, 120), (82, 131, 121), (82, 132, 131), (121, 131, 133), (121, 133, 122), (131, 132, 134), (131, 134, 133), (122, 133, 135), (122, 135, 123), (133, 134, 136), (133, 136, 135), (123, 135, 137), (123, 137, 124), (135, 136, 138), (135, 138, 137), (124, 137, 139), (124, 139, 125), (137, 138, 140), (137, 140, 139), (125, 139, 141), (125, 141, 126), (139, 140, 142), (139, 142, 141), (126, 141, 143), (126, 143, 127), (141, 142, 144), (141, 144, 143), (127, 143, 145), (127, 145, 128), (143, 144, 146), (143, 146, 145), (128, 145, 147), (128, 147, 129), (145, 146, 148), (145, 148, 147), (129, 147, 149), (129, 149, 130), (147, 148, 150), (147, 150, 149), (130, 149, 120), (149, 150, 120), (82, 151, 132), (152, 153, 151), (132, 151, 154), (132, 154, 134), (151, 153, 155), (151, 155, 154), (134, 154, 156), (134, 156, 136), (154, 155, 157), (154, 157, 156), (136, 156, 158), (136, 158, 138), (156, 157, 159), (156, 159, 158), (138, 158, 160), (138, 160, 140), (158, 159, 161), (158, 161, 160), (140, 160, 162), (140, 162, 142), (160, 161, 163), (160, 163, 162), (142, 162, 164), (142, 164, 144), (162, 163, 165), (162, 165, 164), (144, 164, 166), (144, 166, 146), (164, 165, 167), (164, 167, 166), (146, 166, 168), (146, 168, 148), (166, 167, 169), (166, 169, 168), (148, 168, 170), (148, 170, 150), (168, 169, 171), (168, 171, 170), (150, 170, 172), (170, 171, 172), (152, 173, 153), (153, 173, 174), (153, 174, 155), (155, 174, 175), (155, 175, 157), (157, 175, 176), (157, 176, 159), (159, 176, 177), (159, 177, 161), (161, 177, 178), (161, 178, 163), (163, 178, 179), (163, 179, 165), (165, 179, 180), (165, 180, 167), (167, 180, 181), (167, 181, 169), (169, 181, 182), (169, 182, 171), (171, 182, 172), (152, 183, 173), (152, 184, 183), (152, 185, 184), (27, 186, 185), (173, 183, 187), (173, 187, 174), (183, 184, 188), (183, 188, 187), (184, 185, 189), (184, 189, 188), (185, 186, 190), (185, 190, 189), (174, 187, 191), (174, 191, 175), (187, 188, 192), (187, 192, 191), (188, 189, 193), (188, 193, 192), (189, 190, 194), (189, 194, 193), (175, 191, 195), (175, 195, 176), (191, 192, 196), (191, 196, 195), (192, 193, 197), (192, 197, 196), (193, 194, 198), (193, 198, 197), (176, 195, 199), (176, 199, 177), (195, 196, 200), (195, 200, 199), (196, 197, 201), (196, 201, 200), (197, 198, 202), (197, 202, 201), (177, 199, 203), (177, 203, 178), (199, 200, 204), (199, 204, 203), (200, 201, 205), (200, 205, 204), (201, 202, 206), (201, 206, 205), (178, 203, 207), (178, 207, 179), (203, 204, 208), (203, 208, 207), (204, 205, 209), (204, 209, 208), (205, 206, 210), (205, 210, 209), (179, 207, 211), (179, 211, 180), (207, 208, 212), (207, 212, 211), (208, 209, 213), (208, 213, 212), (209, 210, 214), (209, 214, 213), (180, 211, 215), (180, 215, 181), (211, 212, 216), (211, 216, 215), (212, 213, 217), (212, 217, 216), (213, 214, 218), (213, 218, 217), (181, 215, 219), (181, 219, 182), (215, 216, 220), (215, 220, 219), (216, 217, 221), (216, 221, 220), (217, 218, 222), (217, 222, 221), (182, 219, 172), (219, 220, 172), (220, 221, 21), (221, 222, 21), (27, 223, 186), (27, 224, 223), (186, 223, 225), (186, 225, 190), (223, 224, 226), (223, 226, 225), (190, 225, 227), (190, 227, 194), (225, 226, 228), (225, 228, 227), (194, 227, 229), (194, 229, 198), (227, 228, 230), (227, 230, 229), (198, 229, 231), (198, 231, 202), (229, 230, 232), (229, 232, 231), (202, 231, 233), (202, 233, 206), (231, 232, 234), (231, 234, 233), (206, 233, 235), (206, 235, 210), (233, 234, 236), (233, 236, 235), (210, 235, 237), (210, 237, 214), (235, 236, 238), (235, 238, 237), (214, 237, 239), (214, 239, 218), (237, 238, 240), (237, 240, 239), (218, 239, 241), (218, 241, 222), (242, 241, 239), (242, 239, 240), (242, 240, 243), (222, 241, 21), (241, 242, 21), (242, 243, 21), (27, 47, 244), (27, 244, 224), (224, 244, 245), (224, 245, 226), (226, 245, 246), (226, 246, 228), (228, 246, 247), (228, 247, 230), (230, 247, 1), (230, 1, 232), (232, 1, 6), (232, 6, 234), (234, 6, 5), (234, 5, 236), (236, 5, 10), (236, 10, 238), (238, 10, 13), (238, 13, 240), (240, 13, 15), (240, 15, 243), (243, 15, 19), (243, 19, 21), (47, 248, 244), (23, 248, 47), (24, 23, 47), (25, 24, 47), (26, 25, 47), (27, 26, 47), (248, 245, 244), (30, 245, 248), (29, 30, 248), (23, 29, 248), (32, 34, 246), (32, 246, 245), (32, 245, 30), (35, 37, 247), (35, 247, 246), (35, 246, 34), (38, 2, 1), (38, 1, 247), (38, 247, 37), (0, 7, 6), (0, 6, 1)])
me_sphere.polygons.foreach_set('use_smooth', [True] * 488)
_k = set([(19, 117), (21, 220), (27, 185), (47, 81), (81, 82), (82, 151), (117, 120), (120, 150), (150, 172), (151, 152), (152, 185), (172, 220)])
me_sphere.attributes.new('sharp_edge', 'BOOLEAN', 'EDGE').data.foreach_set('value', [ (min(e.vertices), max(e.vertices)) in _k for e in me_sphere.edges])
_uv = me_sphere.uv_layers.new(name='UVMap')
_uv.uv.foreach_set('vector', [1.0, 0.5418, 0.9625, 0.5, 1.0, 0.5, 1.0, 0.6255, 1.0, 0.6672, 0.9625, 0.6665, 1.0, 0.6255, 0.9625, 0.6665, 0.9625, 0.5833, 1.0, 0.6255, 0.9625, 0.5833, 1.0, 0.5837, 1.0, 0.7089, 1.0, 0.7506, 0.9625, 0.7498, 1.0, 0.7089, 0.9625, 0.7498, 0.9625, 0.6665, 1.0, 0.7089, 0.9625, 0.6665, 1.0, 0.6672, 1.0, 0.7925, 1.0, 0.8347, 0.9625, 0.834, 1.0, 0.7925, 0.9625, 0.834, 0.9625, 0.7498, 1.0, 0.7925, 0.9625, 0.7498, 1.0, 0.7506, 0.9722, 0.9189, 0.9625, 0.9188, 0.9625, 0.834, 0.9817, 0.919, 0.9722, 0.9189, 0.9625, 0.834, 1.0, 0.9192, 0.9817, 0.919, 0.9625, 0.834, 1.0, 0.8771, 1.0, 0.9192, 0.9625, 0.834, 1.0, 0.8347, 1.0, 0.8771, 0.9625, 0.834, 0.9625, 0.9188, 0.9722, 0.9189, 0.9722, 1.0, 0.9722, 0.9189, 0.9817, 0.919, 0.9817, 1.0, 1.0, 0.9604, 1.0, 1.0, 0.9817, 1.0, 1.0, 0.9604, 0.9817, 1.0, 0.9817, 0.919, 1.0, 0.9604, 0.9817, 0.919, 1.0, 0.9192, 0.0183, 0.1657, 0.0, 0.1653, 0.0, 0.1229, 0.0183, 0.1657, 0.0, 0.1229, 0.0, 0.0808, 0.0183, 0.1657, 0.0, 0.0808, 0.0, 0.0396, 0.0183, 0.1657, 0.0, 0.0396, 0.0, 0.0, 0.0183, 0.0, 0.0375, 0.166, 0.0183, 0.1657, 0.0183, 0.1657, 0.0, 0.2075, 0.0, 0.1653, 0.0183, 0.1657, 0.0, 0.2494, 0.0, 0.2075, 0.0375, 0.2502, 0.0, 0.2494, 0.0183, 0.1657, 0.0375, 0.166, 0.0375, 0.2502, 0.0183, 0.1657, 0.0, 0.2911, 0.0, 0.2494, 0.0375, 0.2502, 0.0, 0.2911, 0.0375, 0.2502, 0.0375, 0.3335, 0.0, 0.2911, 0.0375, 0.3335, 0.0, 0.3328, 0.0, 0.3745, 0.0, 0.3328, 0.0375, 0.3335, 0.0, 0.3745, 0.0375, 0.3335, 0.0375, 0.4167, 0.0, 0.3745, 0.0375, 0.4167, 0.0, 0.4163, 0.0, 0.4582, 0.0, 0.4163, 0.0375, 0.4167, 0.0, 0.4582, 0.0375, 0.4167, 0.0375, 0.5, 0.0, 0.4582, 0.0375, 0.5, 0.0, 0.5, 0.0, 0.5418, 0.0, 0.5, 0.0375, 0.5, 0.0, 0.5418, 0.0375, 0.5, 0.0375, 0.5833, 0.0, 0.5418, 0.0375, 0.5833, 0.0, 0.5837, 0.0, 0.6255, 0.0, 0.5837, 0.0375, 0.5833, 0.0, 0.6255, 0.0375, 0.5833, 0.0375, 0.6665, 0.0, 0.6255, 0.0375, 0.6665, 0.0, 0.6672, 0.0, 0.7089, 0.0, 0.6672, 0.0375, 0.6665, 0.0, 0.7089, 0.0375, 0.6665, 0.0375, 0.7498, 0.0, 0.7089, 0.0375, 0.7498, 0.0, 0.7506, 0.0, 0.7925, 0.0, 0.7506, 0.0375, 0.7498, 0.0, 0.7925, 0.0375, 0.7498, 0.0375, 0.834, 0.0, 0.7925, 0.0375, 0.834, 0.0, 0.8347, 0.0183, 0.919, 0.0, 0.9192, 0.0, 0.8771, 0.0183, 0.919, 0.0, 0.8771, 0.0, 0.8347, 0.0278, 0.9189, 0.0183, 0.919, 0.0, 0.8347, 0.0375, 0.9188, 0.0278, 0.9189, 0.0, 0.8347, 0.0375, 0.834, 0.0375, 0.9188, 0.0, 0.8347, 0.0, 0.9604, 0.0, 0.9192, 0.0183, 0.919, 0.0, 0.9604, 0.0183, 0.919, 0.0183, 1.0, 0.0183, 0.919, 0.0278, 0.9189, 0.0278, 1.0, 0.0278, 0.9189, 0.0375, 0.9188, 0.0375, 1.0, 0.0375, 0.0, 0.0778, 0.0, 0.0778, 0.167, 0.0375, 0.0, 0.0778, 0.167, 0.0375, 0.166, 0.0375, 0.166, 0.0778, 0.167, 0.0778, 0.2513, 0.0375, 0.166, 0.0778, 0.2513, 0.0375, 0.2502, 0.0375, 0.2502, 0.0778, 0.2513, 0.0778, 0.3345, 0.0375, 0.2502, 0.0778, 0.3345, 0.0375, 0.3335, 0.0375, 0.3335, 0.0778, 0.3345, 0.0778, 0.4173, 0.0375, 0.3335, 0.0778, 0.4173, 0.0375, 0.4167, 0.0375, 0.4167, 0.0778, 0.4173, 0.0778, 0.5, 0.0375, 0.4167, 0.0778, 0.5, 0.0375, 0.5, 0.0375, 0.5, 0.0778, 0.5, 0.0778, 0.5827, 0.0375, 0.5, 0.0778, 0.5827, 0.0375, 0.5833, 0.0375, 0.5833, 0.0778, 0.5827, 0.0778, 0.6655, 0.0375, 0.5833, 0.0778, 0.6655, 0.0375, 0.6665, 0.0375, 0.6665, 0.0778, 0.6655, 0.0778, 0.7487, 0.0375, 0.6665, 0.0778, 0.7487, 0.0375, 0.7498, 0.0375, 0.7498, 0.0778, 0.7487, 0.0778, 0.833, 0.0375, 0.7498, 0.0778, 0.833, 0.0375, 0.834, 0.0375, 0.834, 0.0778, 0.833, 0.0778, 0.9182, 0.0375, 0.834, 0.0778, 0.9182, 0.0375, 0.9188, 0.0375, 0.9188, 0.0778, 0.9182, 0.0778, 1.0, 0.0375, 0.9188, 0.0778, 1.0, 0.0375, 1.0, 0.0778, 0.0, 0.1204, 0.1686, 0.0778, 0.167, 0.1204, 0.0, 0.1637, 0.1702, 0.1204, 0.1686, 0.0778, 0.167, 0.1204, 0.1686, 0.1204, 0.2531, 0.0778, 0.167, 0.1204, 0.2531, 0.0778, 0.2513, 0.1204, 0.1686, 0.1637, 0.1702, 0.1637, 0.2549, 0.1204, 0.1686, 0.1637, 0.2549, 0.1204, 0.2531, 0.0778, 0.2513, 0.1204, 0.2531, 0.1204, 0.336, 0.0778, 0.2513, 0.1204, 0.336, 0.0778, 0.3345, 0.1204, 0.2531, 0.1637, 0.2549, 0.1637, 0.3376, 0.1204, 0.2531, 0.1637, 0.3376, 0.1204, 0.336, 0.0778, 0.3345, 0.1204, 0.336, 0.1204, 0.4182, 0.0778, 0.3345, 0.1204, 0.4182, 0.0778, 0.4173, 0.1204, 0.336, 0.1637, 0.3376, 0.1637, 0.4191, 0.1204, 0.336, 0.1637, 0.4191, 0.1204, 0.4182, 0.0778, 0.4173, 0.1204, 0.4182, 0.1204, 0.5, 0.0778, 0.4173, 0.1204, 0.5, 0.0778, 0.5, 0.1204, 0.4182, 0.1637, 0.4191, 0.1637, 0.5, 0.1204, 0.4182, 0.1637, 0.5, 0.1204, 0.5, 0.0778, 0.5, 0.1204, 0.5, 0.1204, 0.5818, 0.0778, 0.5, 0.1204, 0.5818, 0.0778, 0.5827, 0.1204, 0.5, 0.1637, 0.5, 0.1637, 0.5809, 0.1204, 0.5, 0.1637, 0.5809, 0.1204, 0.5818, 0.0778, 0.5827, 0.1204, 0.5818, 0.1204, 0.664, 0.0778, 0.5827, 0.1204, 0.664, 0.0778, 0.6655, 0.1204, 0.5818, 0.1637, 0.5809, 0.1637, 0.6624, 0.1204, 0.5818, 0.1637, 0.6624, 0.1204, 0.664, 0.0778, 0.6655, 0.1204, 0.664, 0.1204, 0.7469, 0.0778, 0.6655, 0.1204, 0.7469, 0.0778, 0.7487, 0.1204, 0.664, 0.1637, 0.6624, 0.1637, 0.7451, 0.1204, 0.664, 0.1637, 0.7451, 0.1204, 0.7469, 0.0778, 0.7487, 0.1204, 0.7469, 0.1204, 0.8314, 0.0778, 0.7487, 0.1204, 0.8314, 0.0778, 0.833, 0.1204, 0.7469, 0.1637, 0.7451, 0.1637, 0.8298, 0.1204, 0.7469, 0.1637, 0.8298, 0.1204, 0.8314, 0.0989, 0.9178, 0.0778, 0.9182, 0.0778, 0.833, 0.0989, 0.9178, 0.0778, 0.833, 0.1204, 0.8314, 0.0989, 0.9178, 0.1204, 0.8314, 0.1204, 0.9173, 0.1204, 0.8314, 0.1637, 0.8298, 0.1637, 0.9164, 0.1204, 0.8314, 0.1637, 0.9164, 0.1204, 0.9173, 0.0778, 0.9182, 0.0989, 0.9178, 0.0989, 1.0, 0.0989, 0.9178, 0.1204, 0.9173, 0.1204, 1.0, 0.1204, 0.9173, 0.1637, 0.9164, 0.1637, 1.0, 0.1637, 0.0, 0.2064, 0.1713, 0.1637, 0.1702, 0.2064, 0.0, 0.2486, 0.1717, 0.2064, 0.1713, 0.2486, 0.0, 0.2909, 0.1716, 0.2486, 0.1717, 0.2909, 0.0, 0.3338, 0.1709, 0.2909, 0.1716, 0.1637, 0.1702, 0.2064, 0.1713, 0.2064, 0.2562, 0.1637, 0.1702, 0.2064, 0.2562, 0.1637, 0.2549, 0.2064, 0.1713, 0.2486, 0.1717, 0.2486, 0.2567, 0.2064, 0.1713, 0.2486, 0.2567, 0.2064, 0.2562, 0.2486, 0.1717, 0.2909, 0.1716, 0.2909, 0.2565, 0.2486, 0.1717, 0.2909, 0.2565, 0.2486, 0.2567, 0.2909, 0.1716, 0.3338, 0.1709, 0.3338, 0.2558, 0.2909, 0.1716, 0.3338, 0.2558, 0.2909, 0.2565, 0.1637, 0.2549, 0.2064, 0.2562, 0.2064, 0.3387, 0.1637, 0.2549, 0.2064, 0.3387, 0.1637, 0.3376, 0.2064, 0.2562, 0.2486, 0.2567, 0.2486, 0.3391, 0.2064, 0.2562, 0.2486, 0.3391, 0.2064, 0.3387, 0.2486, 0.2567, 0.2909, 0.2565, 0.2909, 0.339, 0.2486, 0.2567, 0.2909, 0.339, 0.2486, 0.3391, 0.2909, 0.2565, 0.3338, 0.2558, 0.3338, 0.3384, 0.2909, 0.2565, 0.3338, 0.3384, 0.2909, 0.339, 0.1637, 0.3376, 0.2064, 0.3387, 0.2064, 0.4197, 0.1637, 0.3376, 0.2064, 0.4197, 0.1637, 0.4191, 0.2064, 0.3387, 0.2486, 0.3391, 0.2486, 0.42, 0.2064, 0.3387, 0.2486, 0.42, 0.2064, 0.4197, 0.2486, 0.3391, 0.2909, 0.339, 0.2909, 0.4199, 0.2486, 0.3391, 0.2909, 0.4199, 0.2486, 0.42, 0.2909, 0.339, 0.3338, 0.3384, 0.3338, 0.4195, 0.2909, 0.339, 0.3338, 0.4195, 0.2909, 0.4199, 0.1637, 0.4191, 0.2064, 0.4197, 0.2064, 0.5, 0.1637, 0.4191, 0.2064, 0.5, 0.1637, 0.5, 0.2064, 0.4197, 0.2486, 0.42, 0.2486, 0.5, 0.2064, 0.4197, 0.2486, 0.5, 0.2064, 0.5, 0.2486, 0.42, 0.2909, 0.4199, 0.2909, 0.5, 0.2486, 0.42, 0.2909, 0.5, 0.2486, 0.5, 0.2909, 0.4199, 0.3338, 0.4195, 0.3338, 0.5, 0.2909, 0.4199, 0.3338, 0.5, 0.2909, 0.5, 0.1637, 0.5, 0.2064, 0.5, 0.2064, 0.5803, 0.1637, 0.5, 0.2064, 0.5803, 0.1637, 0.5809, 0.2064, 0.5, 0.2486, 0.5, 0.2486, 0.58, 0.2064, 0.5, 0.2486, 0.58, 0.2064, 0.5803, 0.2486, 0.5, 0.2909, 0.5, 0.2909, 0.5801, 0.2486, 0.5, 0.2909, 0.5801, 0.2486, 0.58, 0.2909, 0.5, 0.3338, 0.5, 0.3338, 0.5805, 0.2909, 0.5, 0.3338, 0.5805, 0.2909, 0.5801, 0.1637, 0.5809, 0.2064, 0.5803, 0.2064, 0.6613, 0.1637, 0.5809, 0.2064, 0.6613, 0.1637, 0.6624, 0.2064, 0.5803, 0.2486, 0.58, 0.2486, 0.6609, 0.2064, 0.5803, 0.2486, 0.6609, 0.2064, 0.6613, 0.2486, 0.58, 0.2909, 0.5801, 0.2909, 0.661, 0.2486, 0.58, 0.2909, 0.661, 0.2486, 0.6609, 0.2909, 0.5801, 0.3338, 0.5805, 0.3338, 0.6616, 0.2909, 0.5801, 0.3338, 0.6616, 0.2909, 0.661, 0.1637, 0.6624, 0.2064, 0.6613, 0.2064, 0.7438, 0.1637, 0.6624, 0.2064, 0.7438, 0.1637, 0.7451, 0.2064, 0.6613, 0.2486, 0.6609, 0.2486, 0.7433, 0.2064, 0.6613, 0.2486, 0.7433, 0.2064, 0.7438, 0.2486, 0.6609, 0.2909, 0.661, 0.2909, 0.7435, 0.2486, 0.6609, 0.2909, 0.7435, 0.2486, 0.7433, 0.2909, 0.661, 0.3338, 0.6616, 0.3338, 0.7442, 0.2909, 0.661, 0.3338, 0.7442, 0.2909, 0.7435, 0.1637, 0.7451, 0.2064, 0.7438, 0.2064, 0.8287, 0.1637, 0.7451, 0.2064, 0.8287, 0.1637, 0.8298, 0.2064, 0.7438, 0.2486, 0.7433, 0.2486, 0.8283, 0.2064, 0.7438, 0.2486, 0.8283, 0.2064, 0.8287, 0.2486, 0.7433, 0.2909, 0.7435, 0.2909, 0.8284, 0.2486, 0.7433, 0.2909, 0.8284, 0.2486, 0.8283, 0.2909, 0.7435, 0.3338, 0.7442, 0.3338, 0.8291, 0.2909, 0.7435, 0.3338, 0.8291, 0.2909, 0.8284, 0.1637, 0.8298, 0.2064, 0.8287, 0.2064, 0.9158, 0.1637, 0.8298, 0.2064, 0.9158, 0.1637, 0.9164, 0.2064, 0.8287, 0.2486, 0.8283, 0.2486, 0.9155, 0.2064, 0.8287, 0.2486, 0.9155, 0.2064, 0.9158, 0.2486, 0.8283, 0.2909, 0.8284, 0.2909, 0.9156, 0.2486, 0.8283, 0.2909, 0.9156, 0.2486, 0.9155, 0.2909, 0.8284, 0.3338, 0.8291, 0.3338, 0.916, 0.2909, 0.8284, 0.3338, 0.916, 0.2909, 0.9156, 0.1637, 0.9164, 0.2064, 0.9158, 0.2064, 1.0, 0.2064, 0.9158, 0.2486, 0.9155, 0.2486, 1.0, 0.2486, 0.9155, 0.2909, 0.9156, 0.2909, 1.0, 0.2909, 0.9156, 0.3338, 0.916, 0.3338, 1.0, 0.3338, 0.0, 0.4202, 0.1688, 0.3338, 0.1709, 0.3338, 0.1709, 0.4202, 0.1688, 0.4202, 0.2533, 0.3338, 0.1709, 0.4202, 0.2533, 0.3338, 0.2558, 0.3338, 0.2558, 0.4202, 0.2533, 0.4202, 0.3362, 0.3338, 0.2558, 0.4202, 0.3362, 0.3338, 0.3384, 0.3338, 0.3384, 0.4202, 0.3362, 0.4202, 0.4183, 0.3338, 0.3384, 0.4202, 0.4183, 0.3338, 0.4195, 0.3338, 0.4195, 0.4202, 0.4183, 0.4202, 0.5, 0.3338, 0.4195, 0.4202, 0.5, 0.3338, 0.5, 0.3338, 0.5, 0.4202, 0.5, 0.4202, 0.5817, 0.3338, 0.5, 0.4202, 0.5817, 0.3338, 0.5805, 0.3338, 0.5805, 0.4202, 0.5817, 0.4202, 0.6638, 0.3338, 0.5805, 0.4202, 0.6638, 0.3338, 0.6616, 0.3338, 0.6616, 0.4202, 0.6638, 0.4202, 0.7467, 0.3338, 0.6616, 0.4202, 0.7467, 0.3338, 0.7442, 0.3338, 0.7442, 0.4202, 0.7467, 0.4202, 0.8312, 0.3338, 0.7442, 0.4202, 0.8312, 0.3338, 0.8291, 0.3338, 0.8291, 0.4202, 0.8312, 0.4202, 0.9172, 0.3338, 0.8291, 0.4202, 0.9172, 0.3338, 0.916, 0.3338, 0.916, 0.4202, 0.9172, 0.4202, 1.0, 0.4202, 0.0, 0.4608, 0.1682, 0.4202, 0.1688, 0.4608, 0.0, 0.5, 0.168, 0.4608, 0.1682, 0.4202, 0.1688, 0.4608, 0.1682, 0.4608, 0.2526, 0.4202, 0.1688, 0.4608, 0.2526, 0.4202, 0.2533, 0.4608, 0.1682, 0.5, 0.168, 0.5, 0.2524, 0.4608, 0.1682, 0.5, 0.2524, 0.4608, 0.2526, 0.4202, 0.2533, 0.4608, 0.2526, 0.4608, 0.3356, 0.4202, 0.2533, 0.4608, 0.3356, 0.4202, 0.3362, 0.4608, 0.2526, 0.5, 0.2524, 0.5, 0.3354, 0.4608, 0.2526, 0.5, 0.3354, 0.4608, 0.3356, 0.4202, 0.3362, 0.4608, 0.3356, 0.4608, 0.4179, 0.4202, 0.3362, 0.4608, 0.4179, 0.4202, 0.4183, 0.4608, 0.3356, 0.5, 0.3354, 0.5, 0.4178, 0.4608, 0.3356, 0.5, 0.4178, 0.4608, 0.4179, 0.4202, 0.4183, 0.4608, 0.4179, 0.4608, 0.5, 0.4202, 0.4183, 0.4608, 0.5, 0.4202, 0.5, 0.4608, 0.4179, 0.5, 0.4178, 0.5, 0.5, 0.4608, 0.4179, 0.5, 0.5, 0.4608, 0.5, 0.4202, 0.5, 0.4608, 0.5, 0.4608, 0.5821, 0.4202, 0.5, 0.4608, 0.5821, 0.4202, 0.5817, 0.4608, 0.5, 0.5, 0.5, 0.5, 0.5822, 0.4608, 0.5, 0.5, 0.5822, 0.4608, 0.5821, 0.4202, 0.5817, 0.4608, 0.5821, 0.4608, 0.6644, 0.4202, 0.5817, 0.4608, 0.6644, 0.4202, 0.6638, 0.4608, 0.5821, 0.5, 0.5822, 0.5, 0.6646, 0.4608, 0.5821, 0.5, 0.6646, 0.4608, 0.6644, 0.4202, 0.6638, 0.4608, 0.6644, 0.4608, 0.7474, 0.4202, 0.6638, 0.4608, 0.7474, 0.4202, 0.7467, 0.4608, 0.6644, 0.5, 0.6646, 0.5, 0.7476, 0.4608, 0.6644, 0.5, 0.7476, 0.4608, 0.7474, 0.4202, 0.7467, 0.4608, 0.7474, 0.4608, 0.8318, 0.4202, 0.7467, 0.4608, 0.8318, 0.4202, 0.8312, 0.4608, 0.7474, 0.5, 0.7476, 0.5, 0.832, 0.4608, 0.7474, 0.5, 0.832, 0.4608, 0.8318, 0.4202, 0.8312, 0.4608, 0.8318, 0.4608, 0.9176, 0.4202, 0.8312, 0.4608, 0.9176, 0.4202, 0.9172, 0.4608, 0.8318, 0.5, 0.832, 0.5, 0.9177, 0.4608, 0.8318, 0.5, 0.9177, 0.4608, 0.9176, 0.4202, 0.9172, 0.4608, 0.9176, 0.4608, 1.0, 0.4608, 0.9176, 0.5, 0.9177, 0.5, 1.0, 0.5, 0.0, 0.5392, 0.1682, 0.5, 0.168, 0.5392, 0.0, 0.5798, 0.1688, 0.5392, 0.1682, 0.5, 0.168, 0.5392, 0.1682, 0.5392, 0.2526, 0.5, 0.168, 0.5392, 0.2526, 0.5, 0.2524, 0.5392, 0.1682, 0.5798, 0.1688, 0.5798, 0.2533, 0.5392, 0.1682, 0.5798, 0.2533, 0.5392, 0.2526, 0.5, 0.2524, 0.5392, 0.2526, 0.5392, 0.3356, 0.5, 0.2524, 0.5392, 0.3356, 0.5, 0.3354, 0.5392, 0.2526, 0.5798, 0.2533, 0.5798, 0.3362, 0.5392, 0.2526, 0.5798, 0.3362, 0.5392, 0.3356, 0.5, 0.3354, 0.5392, 0.3356, 0.5392, 0.4179, 0.5, 0.3354, 0.5392, 0.4179, 0.5, 0.4178, 0.5392, 0.3356, 0.5798, 0.3362, 0.5798, 0.4183, 0.5392, 0.3356, 0.5798, 0.4183, 0.5392, 0.4179, 0.5, 0.4178, 0.5392, 0.4179, 0.5392, 0.5, 0.5, 0.4178, 0.5392, 0.5, 0.5, 0.5, 0.5392, 0.4179, 0.5798, 0.4183, 0.5798, 0.5, 0.5392, 0.4179, 0.5798, 0.5, 0.5392, 0.5, 0.5, 0.5, 0.5392, 0.5, 0.5392, 0.5821, 0.5, 0.5, 0.5392, 0.5821, 0.5, 0.5822, 0.5392, 0.5, 0.5798, 0.5, 0.5798, 0.5817, 0.5392, 0.5, 0.5798, 0.5817, 0.5392, 0.5821, 0.5, 0.5822, 0.5392, 0.5821, 0.5392, 0.6644, 0.5, 0.5822, 0.5392, 0.6644, 0.5, 0.6646, 0.5392, 0.5821, 0.5798, 0.5817, 0.5798, 0.6638, 0.5392, 0.5821, 0.5798, 0.6638, 0.5392, 0.6644, 0.5, 0.6646, 0.5392, 0.6644, 0.5392, 0.7474, 0.5, 0.6646, 0.5392, 0.7474, 0.5, 0.7476, 0.5392, 0.6644, 0.5798, 0.6638, 0.5798, 0.7467, 0.5392, 0.6644, 0.5798, 0.7467, 0.5392, 0.7474, 0.5, 0.7476, 0.5392, 0.7474, 0.5392, 0.8318, 0.5, 0.7476, 0.5392, 0.8318, 0.5, 0.832, 0.5392, 0.7474, 0.5798, 0.7467, 0.5798, 0.8312, 0.5392, 0.7474, 0.5798, 0.8312, 0.5392, 0.8318, 0.5, 0.832, 0.5392, 0.8318, 0.5392, 0.9176, 0.5, 0.832, 0.5392, 0.9176, 0.5, 0.9177, 0.5392, 0.8318, 0.5798, 0.8312, 0.5798, 0.9172, 0.5392, 0.8318, 0.5798, 0.9172, 0.5392, 0.9176, 0.5, 0.9177, 0.5392, 0.9176, 0.5392, 1.0, 0.5392, 0.9176, 0.5798, 0.9172, 0.5798, 1.0, 0.5798, 0.0, 0.6662, 0.1709, 0.5798, 0.1688, 0.5798, 0.1688, 0.6662, 0.1709, 0.6662, 0.2558, 0.5798, 0.1688, 0.6662, 0.2558, 0.5798, 0.2533, 0.5798, 0.2533, 0.6662, 0.2558, 0.6662, 0.3384, 0.5798, 0.2533, 0.6662, 0.3384, 0.5798, 0.3362, 0.5798, 0.3362, 0.6662, 0.3384, 0.6662, 0.4195, 0.5798, 0.3362, 0.6662, 0.4195, 0.5798, 0.4183, 0.5798, 0.4183, 0.6662, 0.4195, 0.6662, 0.5, 0.5798, 0.4183, 0.6662, 0.5, 0.5798, 0.5, 0.5798, 0.5, 0.6662, 0.5, 0.6662, 0.5805, 0.5798, 0.5, 0.6662, 0.5805, 0.5798, 0.5817, 0.5798, 0.5817, 0.6662, 0.5805, 0.6662, 0.6616, 0.5798, 0.5817, 0.6662, 0.6616, 0.5798, 0.6638, 0.5798, 0.6638, 0.6662, 0.6616, 0.6662, 0.7442, 0.5798, 0.6638, 0.6662, 0.7442, 0.5798, 0.7467, 0.5798, 0.7467, 0.6662, 0.7442, 0.6662, 0.8291, 0.5798, 0.7467, 0.6662, 0.8291, 0.5798, 0.8312, 0.5798, 0.8312, 0.6662, 0.8291, 0.6662, 0.916, 0.5798, 0.8312, 0.6662, 0.916, 0.5798, 0.9172, 0.5798, 0.9172, 0.6662, 0.916, 0.6662, 1.0, 0.6662, 0.0, 0.7091, 0.1716, 0.6662, 0.1709, 0.7091, 0.0, 0.7514, 0.1717, 0.7091, 0.1716, 0.7514, 0.0, 0.7936, 0.1713, 0.7514, 0.1717, 0.7936, 0.0, 0.8363, 0.1702, 0.7936, 0.1713, 0.6662, 0.1709, 0.7091, 0.1716, 0.7091, 0.2565, 0.6662, 0.1709, 0.7091, 0.2565, 0.6662, 0.2558, 0.7091, 0.1716, 0.7514, 0.1717, 0.7514, 0.2567, 0.7091, 0.1716, 0.7514, 0.2567, 0.7091, 0.2565, 0.7514, 0.1717, 0.7936, 0.1713, 0.7936, 0.2562, 0.7514, 0.1717, 0.7936, 0.2562, 0.7514, 0.2567, 0.7936, 0.1713, 0.8363, 0.1702, 0.8363, 0.2549, 0.7936, 0.1713, 0.8363, 0.2549, 0.7936, 0.2562, 0.6662, 0.2558, 0.7091, 0.2565, 0.7091, 0.339, 0.6662, 0.2558, 0.7091, 0.339, 0.6662, 0.3384, 0.7091, 0.2565, 0.7514, 0.2567, 0.7514, 0.3391, 0.7091, 0.2565, 0.7514, 0.3391, 0.7091, 0.339, 0.7514, 0.2567, 0.7936, 0.2562, 0.7936, 0.3387, 0.7514, 0.2567, 0.7936, 0.3387, 0.7514, 0.3391, 0.7936, 0.2562, 0.8363, 0.2549, 0.8363, 0.3376, 0.7936, 0.2562, 0.8363, 0.3376, 0.7936, 0.3387, 0.6662, 0.3384, 0.7091, 0.339, 0.7091, 0.4199, 0.6662, 0.3384, 0.7091, 0.4199, 0.6662, 0.4195, 0.7091, 0.339, 0.7514, 0.3391, 0.7514, 0.42, 0.7091, 0.339, 0.7514, 0.42, 0.7091, 0.4199, 0.7514, 0.3391, 0.7936, 0.3387, 0.7936, 0.4197, 0.7514, 0.3391, 0.7936, 0.4197, 0.7514, 0.42, 0.7936, 0.3387, 0.8363, 0.3376, 0.8363, 0.4191, 0.7936, 0.3387, 0.8363, 0.4191, 0.7936, 0.4197, 0.6662, 0.4195, 0.7091, 0.4199, 0.7091, 0.5, 0.6662, 0.4195, 0.7091, 0.5, 0.6662, 0.5, 0.7091, 0.4199, 0.7514, 0.42, 0.7514, 0.5, 0.7091, 0.4199, 0.7514, 0.5, 0.7091, 0.5, 0.7514, 0.42, 0.7936, 0.4197, 0.7936, 0.5, 0.7514, 0.42, 0.7936, 0.5, 0.7514, 0.5, 0.7936, 0.4197, 0.8363, 0.4191, 0.8363, 0.5, 0.7936, 0.4197, 0.8363, 0.5, 0.7936, 0.5, 0.6662, 0.5, 0.7091, 0.5, 0.7091, 0.5801, 0.6662, 0.5, 0.7091, 0.5801, 0.6662, 0.5805, 0.7091, 0.5, 0.7514, 0.5, 0.7514, 0.58, 0.7091, 0.5, 0.7514, 0.58, 0.7091, 0.5801, 0.7514, 0.5, 0.7936, 0.5, 0.7936, 0.5803, 0.7514, 0.5, 0.7936, 0.5803, 0.7514, 0.58, 0.7936, 0.5, 0.8363, 0.5, 0.8363, 0.5809, 0.7936, 0.5, 0.8363, 0.5809, 0.7936, 0.5803, 0.6662, 0.5805, 0.7091, 0.5801, 0.7091, 0.661, 0.6662, 0.5805, 0.7091, 0.661, 0.6662, 0.6616, 0.7091, 0.5801, 0.7514, 0.58, 0.7514, 0.6609, 0.7091, 0.5801, 0.7514, 0.6609, 0.7091, 0.661, 0.7514, 0.58, 0.7936, 0.5803, 0.7936, 0.6613, 0.7514, 0.58, 0.7936, 0.6613, 0.7514, 0.6609, 0.7936, 0.5803, 0.8363, 0.5809, 0.8363, 0.6624, 0.7936, 0.5803, 0.8363, 0.6624, 0.7936, 0.6613, 0.6662, 0.6616, 0.7091, 0.661, 0.7091, 0.7435, 0.6662, 0.6616, 0.7091, 0.7435, 0.6662, 0.7442, 0.7091, 0.661, 0.7514, 0.6609, 0.7514, 0.7433, 0.7091, 0.661, 0.7514, 0.7433, 0.7091, 0.7435, 0.7514, 0.6609, 0.7936, 0.6613, 0.7936, 0.7438, 0.7514, 0.6609, 0.7936, 0.7438, 0.7514, 0.7433, 0.7936, 0.6613, 0.8363, 0.6624, 0.8363, 0.7451, 0.7936, 0.6613, 0.8363, 0.7451, 0.7936, 0.7438, 0.6662, 0.7442, 0.7091, 0.7435, 0.7091, 0.8284, 0.6662, 0.7442, 0.7091, 0.8284, 0.6662, 0.8291, 0.7091, 0.7435, 0.7514, 0.7433, 0.7514, 0.8283, 0.7091, 0.7435, 0.7514, 0.8283, 0.7091, 0.8284, 0.7514, 0.7433, 0.7936, 0.7438, 0.7936, 0.8287, 0.7514, 0.7433, 0.7936, 0.8287, 0.7514, 0.8283, 0.7936, 0.7438, 0.8363, 0.7451, 0.8363, 0.8298, 0.7936, 0.7438, 0.8363, 0.8298, 0.7936, 0.8287, 0.6662, 0.8291, 0.7091, 0.8284, 0.7091, 0.9156, 0.6662, 0.8291, 0.7091, 0.9156, 0.6662, 0.916, 0.7091, 0.8284, 0.7514, 0.8283, 0.7514, 0.9155, 0.7091, 0.8284, 0.7514, 0.9155, 0.7091, 0.9156, 0.7514, 0.8283, 0.7936, 0.8287, 0.7936, 0.9158, 0.7514, 0.8283, 0.7936, 0.9158, 0.7514, 0.9155, 0.7936, 0.8287, 0.8363, 0.8298, 0.8363, 0.9164, 0.7936, 0.8287, 0.8363, 0.9164, 0.7936, 0.9158, 0.6662, 0.916, 0.7091, 0.9156, 0.7091, 1.0, 0.7091, 0.9156, 0.7514, 0.9155, 0.7514, 1.0, 0.7514, 0.9155, 0.7936, 0.9158, 0.7936, 1.0, 0.7936, 0.9158, 0.8363, 0.9164, 0.8363, 1.0, 0.8363, 0.0, 0.8796, 0.1686, 0.8363, 0.1702, 0.8796, 0.0, 0.9222, 0.167, 0.8796, 0.1686, 0.8363, 0.1702, 0.8796, 0.1686, 0.8796, 0.2531, 0.8363, 0.1702, 0.8796, 0.2531, 0.8363, 0.2549, 0.8796, 0.1686, 0.9222, 0.167, 0.9222, 0.2513, 0.8796, 0.1686, 0.9222, 0.2513, 0.8796, 0.2531, 0.8363, 0.2549, 0.8796, 0.2531, 0.8796, 0.336, 0.8363, 0.2549, 0.8796, 0.336, 0.8363, 0.3376, 0.8796, 0.2531, 0.9222, 0.2513, 0.9222, 0.3345, 0.8796, 0.2531, 0.9222, 0.3345, 0.8796, 0.336, 0.8363, 0.3376, 0.8796, 0.336, 0.8796, 0.4182, 0.8363, 0.3376, 0.8796, 0.4182, 0.8363, 0.4191, 0.8796, 0.336, 0.9222, 0.3345, 0.9222, 0.4173, 0.8796, 0.336, 0.9222, 0.4173, 0.8796, 0.4182, 0.8363, 0.4191, 0.8796, 0.4182, 0.8796, 0.5, 0.8363, 0.4191, 0.8796, 0.5, 0.8363, 0.5, 0.8796, 0.4182, 0.9222, 0.4173, 0.9222, 0.5, 0.8796, 0.4182, 0.9222, 0.5, 0.8796, 0.5, 0.8363, 0.5, 0.8796, 0.5, 0.8796, 0.5818, 0.8363, 0.5, 0.8796, 0.5818, 0.8363, 0.5809, 0.8796, 0.5, 0.9222, 0.5, 0.9222, 0.5827, 0.8796, 0.5, 0.9222, 0.5827, 0.8796, 0.5818, 0.8363, 0.5809, 0.8796, 0.5818, 0.8796, 0.664, 0.8363, 0.5809, 0.8796, 0.664, 0.8363, 0.6624, 0.8796, 0.5818, 0.9222, 0.5827, 0.9222, 0.6655, 0.8796, 0.5818, 0.9222, 0.6655, 0.8796, 0.664, 0.8363, 0.6624, 0.8796, 0.664, 0.8796, 0.7469, 0.8363, 0.6624, 0.8796, 0.7469, 0.8363, 0.7451, 0.8796, 0.664, 0.9222, 0.6655, 0.9222, 0.7487, 0.8796, 0.664, 0.9222, 0.7487, 0.8796, 0.7469, 0.8363, 0.7451, 0.8796, 0.7469, 0.8796, 0.8314, 0.8363, 0.7451, 0.8796, 0.8314, 0.8363, 0.8298, 0.8796, 0.7469, 0.9222, 0.7487, 0.9222, 0.833, 0.8796, 0.7469, 0.9222, 0.833, 0.8796, 0.8314, 0.8363, 0.8298, 0.8796, 0.8314, 0.8796, 0.9173, 0.8363, 0.8298, 0.8796, 0.9173, 0.8363, 0.9164, 0.9011, 0.9178, 0.8796, 0.9173, 0.8796, 0.8314, 0.9011, 0.9178, 0.8796, 0.8314, 0.9222, 0.833, 0.9011, 0.9178, 0.9222, 0.833, 0.9222, 0.9182, 0.8363, 0.9164, 0.8796, 0.9173, 0.8796, 1.0, 0.8796, 0.9173, 0.9011, 0.9178, 0.9011, 1.0, 0.9011, 0.9178, 0.9222, 0.9182, 0.9222, 1.0, 0.9222, 0.0, 0.9625, 0.0, 0.9625, 0.166, 0.9222, 0.0, 0.9625, 0.166, 0.9222, 0.167, 0.9222, 0.167, 0.9625, 0.166, 0.9625, 0.2502, 0.9222, 0.167, 0.9625, 0.2502, 0.9222, 0.2513, 0.9222, 0.2513, 0.9625, 0.2502, 0.9625, 0.3335, 0.9222, 0.2513, 0.9625, 0.3335, 0.9222, 0.3345, 0.9222, 0.3345, 0.9625, 0.3335, 0.9625, 0.4167, 0.9222, 0.3345, 0.9625, 0.4167, 0.9222, 0.4173, 0.9222, 0.4173, 0.9625, 0.4167, 0.9625, 0.5, 0.9222, 0.4173, 0.9625, 0.5, 0.9222, 0.5, 0.9222, 0.5, 0.9625, 0.5, 0.9625, 0.5833, 0.9222, 0.5, 0.9625, 0.5833, 0.9222, 0.5827, 0.9222, 0.5827, 0.9625, 0.5833, 0.9625, 0.6665, 0.9222, 0.5827, 0.9625, 0.6665, 0.9222, 0.6655, 0.9222, 0.6655, 0.9625, 0.6665, 0.9625, 0.7498, 0.9222, 0.6655, 0.9625, 0.7498, 0.9222, 0.7487, 0.9222, 0.7487, 0.9625, 0.7498, 0.9625, 0.834, 0.9222, 0.7487, 0.9625, 0.834, 0.9222, 0.833, 0.9222, 0.833, 0.9625, 0.834, 0.9625, 0.9188, 0.9222, 0.833, 0.9625, 0.9188, 0.9222, 0.9182, 0.9222, 0.9182, 0.9625, 0.9188, 0.9625, 1.0, 0.9222, 0.9182, 0.9625, 1.0, 0.9222, 1.0, 0.9625, 0.0, 0.9817, 0.1657, 0.9625, 0.166, 1.0, 0.1653, 0.9817, 0.1657, 0.9817, 0.0, 1.0, 0.1229, 1.0, 0.1653, 0.9817, 0.0, 1.0, 0.0808, 1.0, 0.1229, 0.9817, 0.0, 1.0, 0.0396, 1.0, 0.0808, 0.9817, 0.0, 1.0, 0.0, 1.0, 0.0396, 0.9817, 0.0, 0.9817, 0.1657, 0.9625, 0.2502, 0.9625, 0.166, 1.0, 0.2494, 0.9625, 0.2502, 0.9817, 0.1657, 1.0, 0.2075, 1.0, 0.2494, 0.9817, 0.1657, 1.0, 0.1653, 1.0, 0.2075, 0.9817, 0.1657, 1.0, 0.2911, 1.0, 0.3328, 0.9625, 0.3335, 1.0, 0.2911, 0.9625, 0.3335, 0.9625, 0.2502, 1.0, 0.2911, 0.9625, 0.2502, 1.0, 0.2494, 1.0, 0.3745, 1.0, 0.4163, 0.9625, 0.4167, 1.0, 0.3745, 0.9625, 0.4167, 0.9625, 0.3335, 1.0, 0.3745, 0.9625, 0.3335, 1.0, 0.3328, 1.0, 0.4582, 1.0, 0.5, 0.9625, 0.5, 1.0, 0.4582, 0.9625, 0.5, 0.9625, 0.4167, 1.0, 0.4582, 0.9625, 0.4167, 1.0, 0.4163, 1.0, 0.5418, 1.0, 0.5837, 0.9625, 0.5833, 1.0, 0.5418, 0.9625, 0.5833, 0.9625, 0.5])
me_sphere.materials.append(mat_wire_148177026)
me_sphere.use_remesh_preserve_volume = False
me_sphere.use_remesh_preserve_attributes = False
me_sphere.use_mirror_vertex_groups = False
me_sphere.update()
me_box = bpy.data.meshes.new('Box')
me_box.from_pydata([(-1.0, -1.0, -1.0), (1.0, -1.0, 1.0), (1.0, 1.0, 1.0), (1.0, 1.0, -1.0), (-1.0, -1.0, 1.0), (1.0, -1.0, -1.0), (-1.0, 1.0, -1.0), (-1.0, 1.0, 1.0)], [], [(6, 3, 0), (7, 4, 1), (2, 7, 1), (7, 6, 4), (0, 5, 4), (6, 2, 3), (5, 3, 2), (6, 7, 2), (1, 5, 2), (4, 5, 1), (0, 4, 6), (5, 0, 3)])
_k = set([(0, 4), (1, 5), (2, 3), (6, 7)])
me_box.attributes.new('sharp_edge', 'BOOLEAN', 'EDGE').data.foreach_set('value', [ (min(e.vertices), max(e.vertices)) in _k for e in me_box.edges])
_uv = me_box.uv_layers.new(name='UVMap')
_uv.uv.foreach_set('vector', [2.98e-08, 1.0, 0.0, 0.6667, 0.3333, 1.0, 0.6667, 0.6667, 0.3333, 0.6667, 0.3333, 0.3333, 0.6667, 0.3333, 0.6667, 0.6667, 0.3333, 0.3333, 0.0, 0.3333, 0.3333, 0.3333, 3.974e-08, 0.6667, 0.6667, 0.3333, 0.3333, 0.3333, 0.6667, 0.0, 0.3333, 0.3333, 0.0, 7.947e-08, 0.3333, 0.0, 0.6667, 0.0, 1.0, 0.0, 1.0, 0.3333, 0.3333, 0.3333, 5.96e-08, 0.3333, 0.0, 7.947e-08, 0.6667, 0.3333, 0.6667, 0.0, 1.0, 0.3333, 0.6667, 0.0, 0.3333, 0.3333, 0.3333, 3.974e-08, 0.3333, 0.6667, 3.974e-08, 0.6667, 0.3333, 0.3333, 0.3333, 0.6667, 0.3333, 1.0, 0.0, 0.6667])
me_box.materials.append(mat_wire_154154229)
me_box.use_remesh_preserve_volume = False
me_box.use_remesh_preserve_attributes = False
me_box.use_mirror_vertex_groups = False
me_box.update()

# ---- objects
ob_cylinder = bpy.data.objects.new('Cylinder', me_cylinder_001)
ob_lamp_001 = bpy.data.objects.new('Lamp.001', light_lamp_001)
ob_lamp_003 = bpy.data.objects.new('Lamp.003', light_lamp_003)
ob_lamp_002 = bpy.data.objects.new('Lamp.002', light_lamp_002)
ob_pyramid = bpy.data.objects.new('Pyramid', me_pyramid)
ob_sphere = bpy.data.objects.new('Sphere', me_sphere)
ob_box = bpy.data.objects.new('Box', me_box)
ob_lamp = bpy.data.objects.new('Lamp', light_lamp)
ob_camera = bpy.data.objects.new('Camera', cam_camera)

# ---- transforms, parenting, visibility, modifiers, constraints
ob_cylinder.location = (1.631, -3.331, 1.149)
ob_cylinder.lineart.crease_threshold = 0.0
ob_lamp_001.location = (-5.266, -9.324, -11.46)
ob_lamp_001.rotation_euler = (0.6503, 0.05522, 1.866)
ob_lamp_001.lock_rotations_4d = False
ob_lamp_001.empty_display_type = 'ARROWS'
ob_lamp_001.color = (0.0, 0.0, 0.0, 0.0)
ob_lamp_001.lineart.crease_threshold = 0.0
ob_lamp_003.location = (7.896, -2.21, 8.175)
ob_lamp_003.rotation_euler = (0.6503, 0.05522, 1.866)
ob_lamp_003.lock_rotations_4d = False
ob_lamp_003.empty_display_type = 'ARROWS'
ob_lamp_003.color = (0.0, 0.0, 0.0, 0.0)
ob_lamp_003.lineart.crease_threshold = 0.0
ob_lamp_002.location = (-7.416, -3.905, 10.29)
ob_lamp_002.rotation_euler = (0.6503, 0.05522, 1.866)
ob_lamp_002.lock_rotations_4d = False
ob_lamp_002.empty_display_type = 'ARROWS'
ob_lamp_002.color = (0.0, 0.0, 0.0, 0.0)
ob_lamp_002.lineart.crease_threshold = 0.0
ob_pyramid.location = (2.521, -0.8783, 0.0)
ob_pyramid.rotation_euler = (1.571, -0.0, 0.0)
ob_pyramid.scale = (1.134, 1.166, 1.464)
ob_pyramid.lineart.crease_threshold = 0.0
ob_sphere.location = (0.0, 0.0, 1.259)
ob_sphere.rotation_euler = (1.571, -0.0, 3.142)
ob_sphere.lineart.crease_threshold = 0.0
ob_box.location = (-2.23, 1.405, 1.0)
ob_box.lineart.crease_threshold = 0.0
ob_lamp.location = (4.199, 6.031, 5.379)
ob_lamp.rotation_euler = (0.6503, 0.05522, 1.866)
ob_lamp.lock_rotations_4d = False
ob_lamp.empty_display_type = 'ARROWS'
ob_lamp.color = (0.0, 0.0, 0.0, 0.0)
ob_lamp.lineart.crease_threshold = 0.0
ob_camera.location = (9.781, 3.835, 5.891)
ob_camera.rotation_euler = (1.161, 0.009829, 1.926)
ob_camera.scale = (1.0, 1.0, 1.0)
ob_camera.lock_rotations_4d = False
ob_camera.empty_display_type = 'ARROWS'
ob_camera.color = (0.0, 0.0, 0.0, 0.0)
ob_camera.display_type = 'WIRE'
ob_camera.lineart.crease_threshold = 0.0

# ---- collection membership
col_collection_1.objects.link(ob_cylinder)
col_collection_1.objects.link(ob_lamp_001)
col_collection_1.objects.link(ob_lamp_003)
col_collection_1.objects.link(ob_lamp_002)
col_collection_1.objects.link(ob_pyramid)
col_collection_1.objects.link(ob_sphere)
col_collection_1.objects.link(ob_box)
col_collection_1.objects.link(ob_lamp)
col_collection_1.objects.link(ob_camera)

# ---- scene / render settings (as saved in the file)
scene.camera = ob_camera
scene.frame_start = 1; scene.frame_end = 250; scene.frame_set(1)
scene.render.engine = 'BLENDER_EEVEE_NEXT'
scene.render.resolution_percentage = 50
scene.render.dither_intensity = 0.0
scene.cycles.use_denoising = False
scene.cycles.samples = 10
scene.cycles.sampling_pattern = 'TABULATED_SOBOL'
scene.cycles.light_sampling_threshold = 0.0
scene.cycles.use_adaptive_sampling = False
scene.cycles.use_light_tree = False
scene.cycles.blur_glossy = 0.0
scene.cycles.pixel_filter_type = 'GAUSSIAN'
scene.cycles.sample_clamp_indirect = 0.0
scene.view_settings.view_transform = 'Standard'
bpy.context.view_layer.update()
